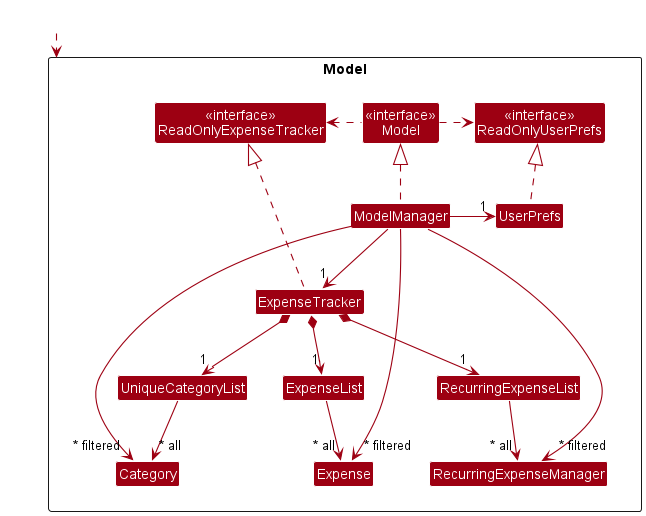

The diagram above was rendered by PlantUML. Its source (embedded in the PNG):
@startuml
!include style.puml
skinparam arrowThickness 1.1
skinparam arrowColor MODEL_COLOR
skinparam classBackgroundColor MODEL_COLOR

Package Model <<Rectangle>>{
Class "<<interface>>\nReadOnlyExpenseTracker" as ReadOnlyExpenseTracker
Class "<<interface>>\nReadOnlyUserPrefs" as ReadOnlyUserPrefs
Class "<<interface>>\nModel" as dataModel
Class ExpenseTracker
Class ModelManager
Class UserPrefs

Class UniqueCategoryList
Class ExpenseList
Class RecurringExpenseList
Class Category
Class Expense
Class RecurringExpenseManager
}

Class HiddenOutside #FFFFFF
HiddenOutside ..> Model

ExpenseTracker .up.|> ReadOnlyExpenseTracker

ModelManager .up.|> dataModel
dataModel .right.> ReadOnlyUserPrefs
dataModel .left.> ReadOnlyExpenseTracker
ModelManager -down-> "1" ExpenseTracker
ModelManager -right-> "1" UserPrefs
UserPrefs .up.|> ReadOnlyUserPrefs

ExpenseTracker *--> "1" UniqueCategoryList
ExpenseTracker *--> "1" ExpenseList
ExpenseTracker *--> "1" RecurringExpenseList
UniqueCategoryList --> "~* all" Category
ExpenseList --> "~* all" Expense
RecurringExpenseList --> "~* all" RecurringExpenseManager

ModelManager -->"~* filtered" Category
ModelManager -->"~* filtered" Expense
ModelManager -->"~* filtered" RecurringExpenseManager
@enduml